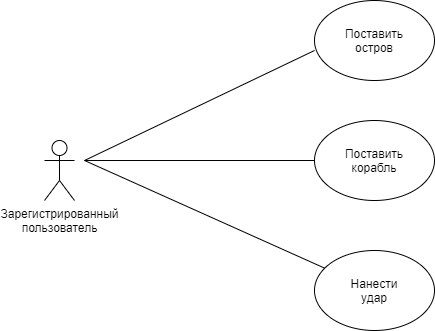

The diagram above was exported from draw.io. Its source (the exported page's mxGraphModel, read from the mxfile embedded in the PNG):
<mxGraphModel dx="1038" dy="580" grid="1" gridSize="10" guides="1" tooltips="1" connect="1" arrows="1" fold="1" page="1" pageScale="1" pageWidth="827" pageHeight="1169" math="0" shadow="0">
  <root>
    <mxCell id="0" />
    <mxCell id="1" parent="0" />
    <mxCell id="viwoFvdCt4c_SzJXAmvX-1" value="Зарегистрированный&lt;br&gt;пользователь" style="shape=umlActor;verticalLabelPosition=bottom;verticalAlign=top;html=1;outlineConnect=0;" parent="1" vertex="1">
      <mxGeometry x="90" y="220" width="30" height="60" as="geometry" />
    </mxCell>
    <mxCell id="viwoFvdCt4c_SzJXAmvX-2" value="" style="endArrow=none;html=1;" parent="1" edge="1">
      <mxGeometry width="50" height="50" relative="1" as="geometry">
        <mxPoint x="130" y="240" as="sourcePoint" />
        <mxPoint x="360" y="130" as="targetPoint" />
        <Array as="points" />
      </mxGeometry>
    </mxCell>
    <mxCell id="viwoFvdCt4c_SzJXAmvX-3" value="" style="endArrow=none;html=1;" parent="1" edge="1">
      <mxGeometry width="50" height="50" relative="1" as="geometry">
        <mxPoint x="130" y="240" as="sourcePoint" />
        <mxPoint x="360" y="240" as="targetPoint" />
      </mxGeometry>
    </mxCell>
    <mxCell id="viwoFvdCt4c_SzJXAmvX-4" value="" style="endArrow=none;html=1;" parent="1" target="viwoFvdCt4c_SzJXAmvX-5" edge="1">
      <mxGeometry width="50" height="50" relative="1" as="geometry">
        <mxPoint x="130" y="240" as="sourcePoint" />
        <mxPoint x="360" y="350" as="targetPoint" />
      </mxGeometry>
    </mxCell>
    <mxCell id="viwoFvdCt4c_SzJXAmvX-5" value="" style="ellipse;whiteSpace=wrap;html=1;" parent="1" vertex="1">
      <mxGeometry x="360" y="330" width="120" height="80" as="geometry" />
    </mxCell>
    <mxCell id="viwoFvdCt4c_SzJXAmvX-6" value="Нанести удар" style="text;html=1;strokeColor=none;fillColor=none;align=center;verticalAlign=middle;whiteSpace=wrap;rounded=0;" parent="1" vertex="1">
      <mxGeometry x="400" y="360" width="40" height="20" as="geometry" />
    </mxCell>
    <mxCell id="viwoFvdCt4c_SzJXAmvX-8" value="" style="ellipse;whiteSpace=wrap;html=1;" parent="1" vertex="1">
      <mxGeometry x="360" y="200" width="120" height="80" as="geometry" />
    </mxCell>
    <mxCell id="viwoFvdCt4c_SzJXAmvX-9" value="Поставить корабль" style="text;html=1;strokeColor=none;fillColor=none;align=center;verticalAlign=middle;whiteSpace=wrap;rounded=0;" parent="1" vertex="1">
      <mxGeometry x="400" y="230" width="40" height="20" as="geometry" />
    </mxCell>
    <mxCell id="viwoFvdCt4c_SzJXAmvX-11" value="" style="ellipse;whiteSpace=wrap;html=1;" parent="1" vertex="1">
      <mxGeometry x="360" y="80" width="120" height="80" as="geometry" />
    </mxCell>
    <mxCell id="viwoFvdCt4c_SzJXAmvX-12" value="Поставить остров" style="text;html=1;strokeColor=none;fillColor=none;align=center;verticalAlign=middle;whiteSpace=wrap;rounded=0;" parent="1" vertex="1">
      <mxGeometry x="400" y="110" width="40" height="20" as="geometry" />
    </mxCell>
  </root>
</mxGraphModel>